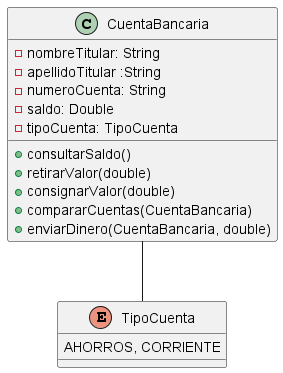

The diagram above was rendered by PlantUML. Its source (embedded in the PNG):
@startuml
'https://plantuml.com/class-diagram

class CuentaBancaria{
    - nombreTitular: String
    - apellidoTitular :String
    - numeroCuenta: String
    - saldo: Double
    - tipoCuenta: TipoCuenta
    + consultarSaldo()
    + retirarValor(double)
    + consignarValor(double)
    + compararCuentas(CuentaBancaria)
    + enviarDinero(CuentaBancaria, double)
}
enum TipoCuenta {
AHORROS, CORRIENTE
}

CuentaBancaria -- TipoCuenta





@enduml